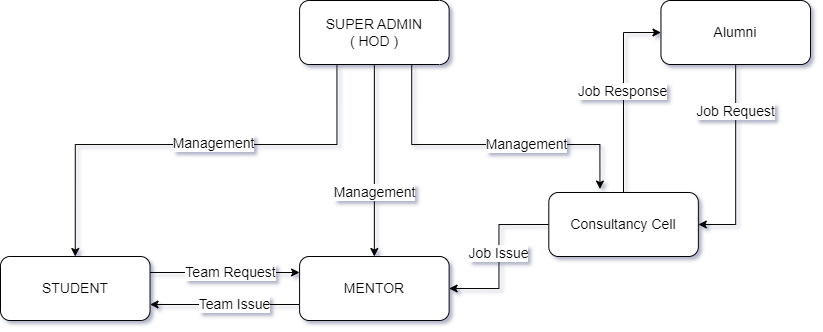

The diagram above was exported from draw.io. Its source (the exported page's mxGraphModel, read from the mxfile embedded in the PNG):
<mxGraphModel dx="1087" dy="635" grid="1" gridSize="10" guides="1" tooltips="1" connect="1" arrows="1" fold="1" page="1" pageScale="1" pageWidth="850" pageHeight="1100" math="0" shadow="0">
  <root>
    <mxCell id="0" />
    <mxCell id="1" parent="0" />
    <mxCell id="3L1gFtHrNBJuWeheW5u9-22" value="" style="group" vertex="1" connectable="0" parent="1">
      <mxGeometry x="160" y="120" width="810" height="320" as="geometry" />
    </mxCell>
    <mxCell id="3L1gFtHrNBJuWeheW5u9-3" style="edgeStyle=orthogonalEdgeStyle;rounded=0;orthogonalLoop=1;jettySize=auto;html=1;exitX=1;exitY=0.25;exitDx=0;exitDy=0;entryX=0;entryY=0.25;entryDx=0;entryDy=0;fontSize=14;" edge="1" parent="3L1gFtHrNBJuWeheW5u9-22" source="3L1gFtHrNBJuWeheW5u9-1" target="3L1gFtHrNBJuWeheW5u9-2">
      <mxGeometry relative="1" as="geometry" />
    </mxCell>
    <mxCell id="3L1gFtHrNBJuWeheW5u9-4" value="Team Request" style="edgeLabel;html=1;align=center;verticalAlign=middle;resizable=0;points=[];fontSize=14;" vertex="1" connectable="0" parent="3L1gFtHrNBJuWeheW5u9-3">
      <mxGeometry x="0.0674" y="1" relative="1" as="geometry">
        <mxPoint as="offset" />
      </mxGeometry>
    </mxCell>
    <mxCell id="3L1gFtHrNBJuWeheW5u9-1" value="STUDENT" style="rounded=1;whiteSpace=wrap;html=1;fontSize=14;" vertex="1" parent="3L1gFtHrNBJuWeheW5u9-22">
      <mxGeometry y="256" width="149.53846153846155" height="64" as="geometry" />
    </mxCell>
    <mxCell id="3L1gFtHrNBJuWeheW5u9-5" style="edgeStyle=orthogonalEdgeStyle;rounded=0;orthogonalLoop=1;jettySize=auto;html=1;exitX=0;exitY=0.75;exitDx=0;exitDy=0;entryX=1;entryY=0.75;entryDx=0;entryDy=0;fontSize=14;" edge="1" parent="3L1gFtHrNBJuWeheW5u9-22" source="3L1gFtHrNBJuWeheW5u9-2" target="3L1gFtHrNBJuWeheW5u9-1">
      <mxGeometry relative="1" as="geometry" />
    </mxCell>
    <mxCell id="3L1gFtHrNBJuWeheW5u9-6" value="Team Issue" style="edgeLabel;html=1;align=center;verticalAlign=middle;resizable=0;points=[];fontSize=14;" vertex="1" connectable="0" parent="3L1gFtHrNBJuWeheW5u9-5">
      <mxGeometry x="-0.131" y="-1" relative="1" as="geometry">
        <mxPoint as="offset" />
      </mxGeometry>
    </mxCell>
    <mxCell id="3L1gFtHrNBJuWeheW5u9-2" value="MENTOR" style="rounded=1;whiteSpace=wrap;html=1;fontSize=14;" vertex="1" parent="3L1gFtHrNBJuWeheW5u9-22">
      <mxGeometry x="299.0769230769231" y="256" width="149.53846153846155" height="64" as="geometry" />
    </mxCell>
    <mxCell id="3L1gFtHrNBJuWeheW5u9-11" style="edgeStyle=orthogonalEdgeStyle;rounded=0;orthogonalLoop=1;jettySize=auto;html=1;exitX=0.25;exitY=1;exitDx=0;exitDy=0;entryX=0.5;entryY=0;entryDx=0;entryDy=0;fontSize=14;" edge="1" parent="3L1gFtHrNBJuWeheW5u9-22" source="3L1gFtHrNBJuWeheW5u9-7" target="3L1gFtHrNBJuWeheW5u9-1">
      <mxGeometry relative="1" as="geometry">
        <Array as="points">
          <mxPoint x="336.46153846153845" y="144" />
          <mxPoint x="74.76923076923077" y="144" />
        </Array>
      </mxGeometry>
    </mxCell>
    <mxCell id="3L1gFtHrNBJuWeheW5u9-14" value="Management" style="edgeLabel;html=1;align=center;verticalAlign=middle;resizable=0;points=[];fontSize=14;" vertex="1" connectable="0" parent="3L1gFtHrNBJuWeheW5u9-11">
      <mxGeometry x="-0.102" y="-2" relative="1" as="geometry">
        <mxPoint as="offset" />
      </mxGeometry>
    </mxCell>
    <mxCell id="3L1gFtHrNBJuWeheW5u9-12" style="edgeStyle=orthogonalEdgeStyle;rounded=0;orthogonalLoop=1;jettySize=auto;html=1;exitX=0.5;exitY=1;exitDx=0;exitDy=0;entryX=0.5;entryY=0;entryDx=0;entryDy=0;fontSize=14;" edge="1" parent="3L1gFtHrNBJuWeheW5u9-22" source="3L1gFtHrNBJuWeheW5u9-7" target="3L1gFtHrNBJuWeheW5u9-2">
      <mxGeometry relative="1" as="geometry" />
    </mxCell>
    <mxCell id="3L1gFtHrNBJuWeheW5u9-15" value="Management" style="edgeLabel;html=1;align=center;verticalAlign=middle;resizable=0;points=[];fontSize=14;" vertex="1" connectable="0" parent="3L1gFtHrNBJuWeheW5u9-12">
      <mxGeometry x="-0.05" y="-1" relative="1" as="geometry">
        <mxPoint x="1" y="36" as="offset" />
      </mxGeometry>
    </mxCell>
    <mxCell id="3L1gFtHrNBJuWeheW5u9-7" value="SUPER ADMIN&lt;br style=&quot;font-size: 14px;&quot;&gt;( HOD )" style="rounded=1;whiteSpace=wrap;html=1;fontSize=14;" vertex="1" parent="3L1gFtHrNBJuWeheW5u9-22">
      <mxGeometry x="299.0769230769231" width="149.53846153846155" height="64" as="geometry" />
    </mxCell>
    <mxCell id="3L1gFtHrNBJuWeheW5u9-9" style="edgeStyle=orthogonalEdgeStyle;rounded=0;orthogonalLoop=1;jettySize=auto;html=1;exitX=0;exitY=0.5;exitDx=0;exitDy=0;entryX=1;entryY=0.5;entryDx=0;entryDy=0;fontSize=14;" edge="1" parent="3L1gFtHrNBJuWeheW5u9-22" source="3L1gFtHrNBJuWeheW5u9-8" target="3L1gFtHrNBJuWeheW5u9-2">
      <mxGeometry relative="1" as="geometry" />
    </mxCell>
    <mxCell id="3L1gFtHrNBJuWeheW5u9-10" value="Job Issue" style="edgeLabel;html=1;align=center;verticalAlign=middle;resizable=0;points=[];fontSize=14;" vertex="1" connectable="0" parent="3L1gFtHrNBJuWeheW5u9-9">
      <mxGeometry x="-0.1381" y="-1" relative="1" as="geometry">
        <mxPoint y="8" as="offset" />
      </mxGeometry>
    </mxCell>
    <mxCell id="3L1gFtHrNBJuWeheW5u9-20" style="edgeStyle=orthogonalEdgeStyle;rounded=0;orthogonalLoop=1;jettySize=auto;html=1;entryX=0;entryY=0.5;entryDx=0;entryDy=0;fontSize=14;" edge="1" parent="3L1gFtHrNBJuWeheW5u9-22" source="3L1gFtHrNBJuWeheW5u9-8" target="3L1gFtHrNBJuWeheW5u9-17">
      <mxGeometry relative="1" as="geometry" />
    </mxCell>
    <mxCell id="3L1gFtHrNBJuWeheW5u9-21" value="Job Response" style="edgeLabel;html=1;align=center;verticalAlign=middle;resizable=0;points=[];fontSize=14;" vertex="1" connectable="0" parent="3L1gFtHrNBJuWeheW5u9-20">
      <mxGeometry x="0.0247" y="2" relative="1" as="geometry">
        <mxPoint as="offset" />
      </mxGeometry>
    </mxCell>
    <mxCell id="3L1gFtHrNBJuWeheW5u9-8" value="Consultancy Cell" style="rounded=1;whiteSpace=wrap;html=1;fontSize=14;" vertex="1" parent="3L1gFtHrNBJuWeheW5u9-22">
      <mxGeometry x="548.3076923076923" y="192" width="149.53846153846155" height="64" as="geometry" />
    </mxCell>
    <mxCell id="3L1gFtHrNBJuWeheW5u9-13" style="edgeStyle=orthogonalEdgeStyle;rounded=0;orthogonalLoop=1;jettySize=auto;html=1;exitX=0.75;exitY=1;exitDx=0;exitDy=0;entryX=0.342;entryY=-0.054;entryDx=0;entryDy=0;entryPerimeter=0;fontSize=14;" edge="1" parent="3L1gFtHrNBJuWeheW5u9-22" source="3L1gFtHrNBJuWeheW5u9-7" target="3L1gFtHrNBJuWeheW5u9-8">
      <mxGeometry relative="1" as="geometry">
        <Array as="points">
          <mxPoint x="411.2307692307692" y="144" />
          <mxPoint x="599.4" y="144" />
        </Array>
      </mxGeometry>
    </mxCell>
    <mxCell id="3L1gFtHrNBJuWeheW5u9-16" value="Management" style="edgeLabel;html=1;align=center;verticalAlign=middle;resizable=0;points=[];fontSize=14;" vertex="1" connectable="0" parent="3L1gFtHrNBJuWeheW5u9-13">
      <mxGeometry x="0.2469" y="1" relative="1" as="geometry">
        <mxPoint as="offset" />
      </mxGeometry>
    </mxCell>
    <mxCell id="3L1gFtHrNBJuWeheW5u9-18" style="edgeStyle=orthogonalEdgeStyle;rounded=0;orthogonalLoop=1;jettySize=auto;html=1;entryX=1;entryY=0.5;entryDx=0;entryDy=0;fontSize=14;" edge="1" parent="3L1gFtHrNBJuWeheW5u9-22" source="3L1gFtHrNBJuWeheW5u9-17" target="3L1gFtHrNBJuWeheW5u9-8">
      <mxGeometry relative="1" as="geometry" />
    </mxCell>
    <mxCell id="3L1gFtHrNBJuWeheW5u9-19" value="Job Request" style="edgeLabel;html=1;align=center;verticalAlign=middle;resizable=0;points=[];fontSize=14;" vertex="1" connectable="0" parent="3L1gFtHrNBJuWeheW5u9-18">
      <mxGeometry x="-0.5264" y="-1" relative="1" as="geometry">
        <mxPoint as="offset" />
      </mxGeometry>
    </mxCell>
    <mxCell id="3L1gFtHrNBJuWeheW5u9-17" value="Alumni" style="rounded=1;whiteSpace=wrap;html=1;fontSize=14;" vertex="1" parent="3L1gFtHrNBJuWeheW5u9-22">
      <mxGeometry x="660.4615384615385" width="149.53846153846155" height="64" as="geometry" />
    </mxCell>
  </root>
</mxGraphModel>